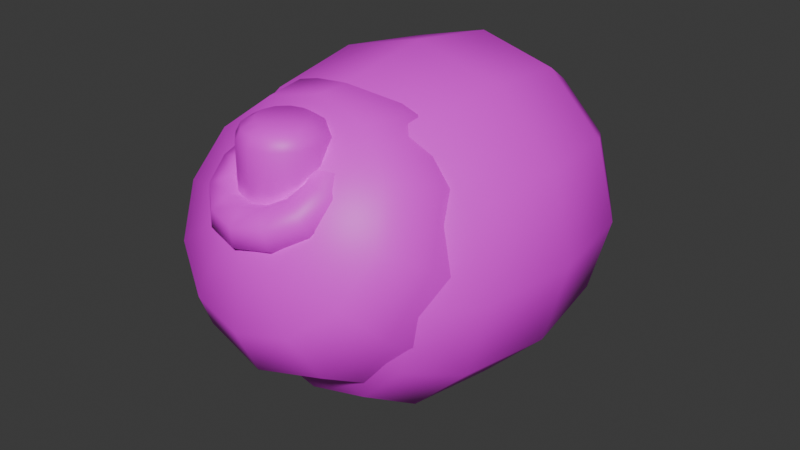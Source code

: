 # Source: big_critter.blend  (saved by Blender 4.5.91; exported with 4.5.12 LTS)
import bpy
from mathutils import Matrix  # noqa: F401  (used for matrix-valued properties, if any)

bpy.ops.wm.read_factory_settings(use_empty=True)
scene = bpy.context.scene
scene.name = 'Scene'

# ---- collections
col_collection = bpy.data.collections.new('Collection'); scene.collection.children.link(col_collection)

# ---- images (referenced by path relative to the original .blend; pixels are not part of the script)
import os
ASSET_DIR = os.environ.get("B2B_ASSET_DIR", "")  # directory of the original .blend (textures are referenced by path, not embedded)
HERE = os.path.dirname(os.path.abspath(__file__))  # packed textures are extracted next to this script under _unpacked/

def load_image(name, relpath, width, height, colorspace="sRGB"):
    """Load a texture the original file referenced (path relative to the .blend, or extracted next to this script)."""
    p = next((c for c in (os.path.join(HERE, relpath), os.path.join(ASSET_DIR, relpath)) if relpath and os.path.exists(c)), "")
    if p:
        img = bpy.data.images.load(p, check_existing=True)
        img.name = name
    else:  # same state as the original file: an image datablock whose file is absent (Cycles renders it pink)
        img = bpy.data.images.new(name, width, height)
        img.source = "FILE"
        img.filepath = "//" + (relpath or name)
    img.colorspace_settings.name = colorspace
    return img
img_critter2_png = load_image('critter2.png', 'variations/critter2.png', 1024, 1024, 'sRGB')
img_critter_png_001 = load_image('critter.png.001', 'variations/critter.png', 1024, 1024, 'sRGB')
img_critter_png_002 = load_image('critter.png.002', 'variations/critter.png', 1024, 1024, 'sRGB')
img_critter_png_004 = load_image('critter.png.004', 'variations/critter.png', 1024, 1024, 'sRGB')
img_critter_png_003 = load_image('critter.png.003', 'variations/critter.png', 1024, 1024, 'sRGB')

# ---- materials (node trees are filled in below, after node groups)
mat_albedo = bpy.data.materials.new('Albedo')
mat_albedo_001 = bpy.data.materials.new('Albedo.001')
mat_albedo_002 = bpy.data.materials.new('Albedo.002')
mat_albedo_003 = bpy.data.materials.new('Albedo.003')
mat_albedo_004 = bpy.data.materials.new('Albedo.004')

# ---- material node trees
mat_albedo.use_nodes = True; mat_albedo.node_tree.nodes.clear()
_N = mat_albedo.node_tree.nodes; _L = mat_albedo.node_tree.links
n0 = _N.new('ShaderNodeBsdfPrincipled'); n0.name = 'Principled BSDF'; n0.location = (-200, 100)
n1 = _N.new('ShaderNodeOutputMaterial'); n1.name = 'Material Output'; n1.location = (200, 100)
n2 = _N.new('ShaderNodeTexImage'); n2.name = 'Image Texture'; n2.location = (-630, 38)
n2.image = img_critter2_png
_L.new(n0.outputs[0], n1.inputs[0])
_L.new(n2.outputs[0], n0.inputs[0])
n1.is_active_output = True
mat_albedo_001.use_nodes = True; mat_albedo_001.node_tree.nodes.clear()
_N = mat_albedo_001.node_tree.nodes; _L = mat_albedo_001.node_tree.links
n0 = _N.new('ShaderNodeBsdfPrincipled'); n0.name = 'Principled BSDF'; n0.location = (-200, 100)
n1 = _N.new('ShaderNodeOutputMaterial'); n1.name = 'Material Output'; n1.location = (200, 100)
n2 = _N.new('ShaderNodeTexImage'); n2.name = 'Image Texture'; n2.location = (-630, 38)
n2.image = img_critter_png_001
_L.new(n0.outputs[0], n1.inputs[0])
_L.new(n2.outputs[0], n0.inputs[0])
n1.is_active_output = True
mat_albedo_002.use_nodes = True; mat_albedo_002.node_tree.nodes.clear()
_N = mat_albedo_002.node_tree.nodes; _L = mat_albedo_002.node_tree.links
n0 = _N.new('ShaderNodeBsdfPrincipled'); n0.name = 'Principled BSDF'; n0.location = (-200, 100)
n1 = _N.new('ShaderNodeOutputMaterial'); n1.name = 'Material Output'; n1.location = (200, 100)
n2 = _N.new('ShaderNodeTexImage'); n2.name = 'Image Texture'; n2.location = (-630, 38)
n2.image = img_critter_png_002
_L.new(n0.outputs[0], n1.inputs[0])
_L.new(n2.outputs[0], n0.inputs[0])
n1.is_active_output = True
mat_albedo_003.use_nodes = True; mat_albedo_003.node_tree.nodes.clear()
_N = mat_albedo_003.node_tree.nodes; _L = mat_albedo_003.node_tree.links
n0 = _N.new('ShaderNodeBsdfPrincipled'); n0.name = 'Principled BSDF'; n0.location = (-200, 100)
n1 = _N.new('ShaderNodeOutputMaterial'); n1.name = 'Material Output'; n1.location = (200, 100)
n2 = _N.new('ShaderNodeTexImage'); n2.name = 'Image Texture'; n2.location = (-630, 38)
n2.image = img_critter_png_004
_L.new(n0.outputs[0], n1.inputs[0])
_L.new(n2.outputs[0], n0.inputs[0])
n1.is_active_output = True
mat_albedo_004.use_nodes = True; mat_albedo_004.node_tree.nodes.clear()
_N = mat_albedo_004.node_tree.nodes; _L = mat_albedo_004.node_tree.links
n0 = _N.new('ShaderNodeBsdfPrincipled'); n0.name = 'Principled BSDF'; n0.location = (-200, 100)
n1 = _N.new('ShaderNodeOutputMaterial'); n1.name = 'Material Output'; n1.location = (200, 100)
n2 = _N.new('ShaderNodeTexImage'); n2.name = 'Image Texture'; n2.location = (-630, 38)
n2.image = img_critter_png_003
_L.new(n0.outputs[0], n1.inputs[0])
_L.new(n2.outputs[0], n0.inputs[0])
n1.is_active_output = True

# ---- world
world_world = bpy.data.worlds.new('World'); scene.world = world_world
world_world.use_nodes = True; world_world.node_tree.nodes.clear()
_N = world_world.node_tree.nodes; _L = world_world.node_tree.links
n0 = _N.new('ShaderNodeOutputWorld'); n0.name = 'World Output'; n0.location = (200, 100)
n1 = _N.new('ShaderNodeBackground'); n1.name = 'Background'; n1.location = (-200, 100)
n1.inputs[0].default_value = (0.05088, 0.05088, 0.05088, 1.0)
_L.new(n1.outputs[0], n0.inputs[0])
n0.is_active_output = True
world_world.color = (0.05088, 0.05088, 0.05088)
world_world.sun_shadow_jitter_overblur = 0.0

# ---- meshes
me_cylinder = bpy.data.meshes.new('Cylinder')
me_cylinder.from_pydata([(-3.725e-09, 0.1465, -0.25), (0.0, 0.25, -0.15), (-9.313e-10, 0.2197, -0.2074), (3.725e-09, 0.1465, 0.25), (0.0, 0.25, 0.15), (9.313e-10, 0.2197, 0.2074), (0.07324, 0.1268, -0.25), (0.125, 0.2165, -0.15), (0.1098, 0.1902, -0.2074), (0.07324, 0.1268, 0.25), (0.125, 0.2165, 0.15), (0.1098, 0.1902, 0.2074), (0.1268, 0.07324, -0.25), (0.2165, 0.125, -0.15), (0.1902, 0.1098, -0.2074), (0.1268, 0.07324, 0.25), (0.2165, 0.125, 0.15), (0.1902, 0.1098, 0.2074), (0.1465, 3.725e-09, -0.25), (0.25, 0.0, -0.15), (0.2197, 9.313e-10, -0.2074), (0.1465, -3.725e-09, 0.25), (0.25, 0.0, 0.15), (0.2197, -9.313e-10, 0.2074), (0.1268, -0.07324, -0.25), (0.2165, -0.125, -0.15), (0.1902, -0.1098, -0.2074), (0.1268, -0.07324, 0.25), (0.2165, -0.125, 0.15), (0.1902, -0.1098, 0.2074), (0.07324, -0.1268, -0.25), (0.125, -0.2165, -0.15), (0.1098, -0.1902, -0.2074), (0.07324, -0.1268, 0.25), (0.125, -0.2165, 0.15), (0.1098, -0.1902, 0.2074), (3.725e-09, -0.1465, -0.25), (0.0, -0.25, -0.15), (9.313e-10, -0.2197, -0.2074), (-3.725e-09, -0.1465, 0.25), (0.0, -0.25, 0.15), (-9.313e-10, -0.2197, 0.2074), (-0.07324, -0.1268, -0.25), (-0.125, -0.2165, -0.15), (-0.1098, -0.1902, -0.2074), (-0.07324, -0.1268, 0.25), (-0.125, -0.2165, 0.15), (-0.1098, -0.1902, 0.2074), (-0.1268, -0.07324, -0.25), (-0.2165, -0.125, -0.15), (-0.1902, -0.1098, -0.2074), (-0.1268, -0.07324, 0.25), (-0.2165, -0.125, 0.15), (-0.1902, -0.1098, 0.2074), (-0.1465, -3.725e-09, -0.25), (-0.25, 0.0, -0.15), (-0.2197, -9.313e-10, -0.2074), (-0.1465, 3.725e-09, 0.25), (-0.25, 0.0, 0.15), (-0.2197, 9.313e-10, 0.2074), (-0.1268, 0.07324, -0.25), (-0.2165, 0.125, -0.15), (-0.1902, 0.1098, -0.2074), (-0.1268, 0.07324, 0.25), (-0.2165, 0.125, 0.15), (-0.1902, 0.1098, 0.2074), (-0.07324, 0.1268, -0.25), (-0.125, 0.2165, -0.15), (-0.1098, 0.1902, -0.2074), (-0.07324, 0.1268, 0.25), (-0.125, 0.2165, 0.15), (-0.1098, 0.1902, 0.2074)], [], [(1, 7, 8, 2), (2, 8, 6, 0), (10, 4, 5, 11), (11, 5, 3, 9), (7, 13, 14, 8), (8, 14, 12, 6), (16, 10, 11, 17), (17, 11, 9, 15), (13, 19, 20, 14), (14, 20, 18, 12), (22, 16, 17, 23), (23, 17, 15, 21), (19, 25, 26, 20), (20, 26, 24, 18), (28, 22, 23, 29), (29, 23, 21, 27), (25, 31, 32, 26), (26, 32, 30, 24), (34, 28, 29, 35), (35, 29, 27, 33), (31, 37, 38, 32), (32, 38, 36, 30), (40, 34, 35, 41), (41, 35, 33, 39), (37, 43, 44, 38), (38, 44, 42, 36), (46, 40, 41, 47), (47, 41, 39, 45), (43, 49, 50, 44), (44, 50, 48, 42), (52, 46, 47, 53), (53, 47, 45, 51), (49, 55, 56, 50), (50, 56, 54, 48), (58, 52, 53, 59), (59, 53, 51, 57), (55, 61, 62, 56), (56, 62, 60, 54), (64, 58, 59, 65), (65, 59, 57, 63), (61, 67, 68, 62), (62, 68, 66, 60), (70, 64, 65, 71), (71, 65, 63, 69), (67, 1, 2, 68), (68, 2, 0, 66), (4, 70, 71, 5), (5, 71, 69, 3), (0, 6, 12, 18, 24, 30, 36, 42, 48, 54, 60, 66), (1, 4, 10, 7), (67, 70, 4, 1), (9, 3, 69, 63, 57, 51, 45, 39, 33, 27, 21, 15), (7, 10, 16, 13), (13, 16, 22, 19), (19, 22, 28, 25), (25, 28, 34, 31), (31, 34, 40, 37), (37, 40, 46, 43), (43, 46, 52, 49), (49, 52, 58, 55), (55, 58, 64, 61), (61, 64, 70, 67)])
me_cylinder.polygons.foreach_set('use_smooth', [True] * 62)
_uv = me_cylinder.uv_layers.new(name='UVMap')
_uv.uv.foreach_set('vector', [0.4953, 0.84, 0.4528, 0.84, 0.4491, 0.817, 0.4876, 0.817, 0.4876, 0.817, 0.4491, 0.817, 0.443, 0.7889, 0.4718, 0.7889, 0.4524, 0.9446, 0.4955, 0.9446, 0.4871, 0.9676, 0.4486, 0.9676, 0.4486, 0.9676, 0.4871, 0.9676, 0.4706, 0.9957, 0.4421, 0.9957, 0.4528, 0.84, 0.4113, 0.84, 0.4098, 0.817, 0.4491, 0.817, 0.4491, 0.817, 0.4098, 0.817, 0.4079, 0.7889, 0.443, 0.7889, 0.4107, 0.9446, 0.4524, 0.9446, 0.4486, 0.9676, 0.4093, 0.9676, 0.4093, 0.9676, 0.4486, 0.9676, 0.4421, 0.9957, 0.4081, 0.9957, 0.4113, 0.84, 0.3705, 0.84, 0.3701, 0.817, 0.4098, 0.817, 0.4098, 0.817, 0.3701, 0.817, 0.3686, 0.7889, 0.4079, 0.7889, 0.3701, 0.9446, 0.4107, 0.9446, 0.4093, 0.9676, 0.3696, 0.9676, 0.3696, 0.9676, 0.4093, 0.9676, 0.4081, 0.9957, 0.3702, 0.9957, 0.3705, 0.84, 0.3299, 0.84, 0.3297, 0.817, 0.3701, 0.817, 0.3701, 0.817, 0.3297, 0.817, 0.3286, 0.7889, 0.3686, 0.7889, 0.3297, 0.9446, 0.3701, 0.9446, 0.3696, 0.9676, 0.3299, 0.9676, 0.3299, 0.9676, 0.3696, 0.9676, 0.3702, 0.9957, 0.3303, 0.9957, 0.3299, 0.84, 0.2893, 0.84, 0.289, 0.817, 0.3297, 0.817, 0.3297, 0.817, 0.289, 0.817, 0.2888, 0.7889, 0.3286, 0.7889, 0.2896, 0.9446, 0.3297, 0.9446, 0.3299, 0.9676, 0.2899, 0.9676, 0.2899, 0.9676, 0.3299, 0.9676, 0.3303, 0.9957, 0.2901, 0.9957, 0.2893, 0.84, 0.249, 0.84, 0.2487, 0.817, 0.289, 0.817, 0.289, 0.817, 0.2487, 0.817, 0.2485, 0.7889, 0.2888, 0.7889, 0.2493, 0.9446, 0.2896, 0.9446, 0.2899, 0.9676, 0.2496, 0.9676, 0.2496, 0.9676, 0.2899, 0.9676, 0.2901, 0.9957, 0.2498, 0.9957, 0.249, 0.84, 0.2087, 0.84, 0.2084, 0.817, 0.2487, 0.817, 0.2487, 0.817, 0.2084, 0.817, 0.2082, 0.7889, 0.2485, 0.7889, 0.209, 0.9446, 0.2493, 0.9446, 0.2496, 0.9676, 0.2092, 0.9676, 0.2092, 0.9676, 0.2496, 0.9676, 0.2498, 0.9957, 0.2095, 0.9957, 0.2087, 0.84, 0.1686, 0.84, 0.1683, 0.817, 0.2084, 0.817, 0.2084, 0.817, 0.1683, 0.817, 0.168, 0.7889, 0.2082, 0.7889, 0.1684, 0.9446, 0.209, 0.9446, 0.2092, 0.9676, 0.1686, 0.9676, 0.1686, 0.9676, 0.2092, 0.9676, 0.2095, 0.9957, 0.1697, 0.9957, 0.1686, 0.84, 0.1282, 0.84, 0.1287, 0.817, 0.1683, 0.817, 0.1683, 0.817, 0.1287, 0.817, 0.1281, 0.7889, 0.168, 0.7889, 0.1278, 0.9446, 0.1684, 0.9446, 0.1686, 0.9676, 0.1282, 0.9676, 0.1282, 0.9676, 0.1686, 0.9676, 0.1697, 0.9957, 0.1297, 0.9957, 0.1282, 0.84, 0.08755, 0.84, 0.08899, 0.817, 0.1287, 0.817, 0.1287, 0.817, 0.08899, 0.817, 0.09022, 0.7889, 0.1281, 0.7889, 0.08695, 0.9446, 0.1278, 0.9446, 0.1282, 0.9676, 0.08849, 0.9676, 0.08849, 0.9676, 0.1282, 0.9676, 0.1297, 0.9957, 0.09035, 0.9957, 0.08755, 0.84, 0.04592, 0.84, 0.04969, 0.817, 0.08899, 0.817, 0.08899, 0.817, 0.04969, 0.817, 0.05616, 0.7889, 0.09022, 0.7889, 0.0455, 0.9446, 0.08695, 0.9446, 0.08849, 0.9676, 0.04916, 0.9676, 0.04916, 0.9676, 0.08849, 0.9676, 0.09035, 0.9957, 0.05524, 0.9957, 0.04592, 0.84, 0.002813, 0.84, 0.01119, 0.817, 0.04969, 0.817, 0.04969, 0.817, 0.01119, 0.817, 0.0277, 0.7889, 0.05616, 0.7889, 0.002982, 0.9446, 0.0455, 0.9446, 0.04916, 0.9676, 0.01069, 0.9676, 0.01069, 0.9676, 0.04916, 0.9676, 0.05524, 0.9957, 0.02647, 0.9957, 0.07629, 0.67, 0.1026, 0.6851, 0.1177, 0.7114, 0.1177, 0.7418, 0.1026, 0.768, 0.07629, 0.7832, 0.04594, 0.7832, 0.01966, 0.768, 0.004492, 0.7418, 0.004492, 0.7114, 0.01966, 0.6851, 0.04594, 0.67, 0.4953, 0.84, 0.4955, 0.9446, 0.4524, 0.9446, 0.4528, 0.84, 0.04592, 0.84, 0.0455, 0.9446, 0.002982, 0.9446, 0.002813, 0.84, 0.1329, 0.768, 0.1177, 0.7418, 0.1177, 0.7114, 0.1329, 0.6851, 0.1592, 0.67, 0.1895, 0.67, 0.2158, 0.6851, 0.231, 0.7114, 0.231, 0.7418, 0.2158, 0.768, 0.1895, 0.7832, 0.1592, 0.7832, 0.4528, 0.84, 0.4524, 0.9446, 0.4107, 0.9446, 0.4113, 0.84, 0.4113, 0.84, 0.4107, 0.9446, 0.3701, 0.9446, 0.3705, 0.84, 0.3705, 0.84, 0.3701, 0.9446, 0.3297, 0.9446, 0.3299, 0.84, 0.3299, 0.84, 0.3297, 0.9446, 0.2896, 0.9446, 0.2893, 0.84, 0.2893, 0.84, 0.2896, 0.9446, 0.2493, 0.9446, 0.249, 0.84, 0.249, 0.84, 0.2493, 0.9446, 0.209, 0.9446, 0.2087, 0.84, 0.2087, 0.84, 0.209, 0.9446, 0.1684, 0.9446, 0.1686, 0.84, 0.1686, 0.84, 0.1684, 0.9446, 0.1278, 0.9446, 0.1282, 0.84, 0.1282, 0.84, 0.1278, 0.9446, 0.08695, 0.9446, 0.08755, 0.84, 0.08755, 0.84, 0.08695, 0.9446, 0.0455, 0.9446, 0.04592, 0.84])
me_cylinder.materials.append(mat_albedo)
me_cylinder.use_mirror_x = True
me_cylinder.update()
me_cylinder_001 = bpy.data.meshes.new('Cylinder.001')
me_cylinder_001.from_pydata([(-1.195e-08, 0.9443, -1.159), (2.585e-09, 1.651, -0.618), (-1.049e-09, 1.444, -0.9405), (1.712e-08, 0.9443, 1.159), (2.585e-09, 1.651, 0.618), (6.219e-09, 1.444, 0.9405), (0.1343, 0.9084, -1.159), (0.4877, 1.521, -0.618), (0.3842, 1.341, -0.9405), (0.1343, 0.9084, 1.159), (0.4877, 1.521, 0.618), (0.3842, 1.341, 0.9405), (0.2326, 0.8101, -1.159), (0.8448, 1.164, -0.618), (0.6655, 1.06, -0.9405), (0.2326, 0.8101, 1.159), (0.8448, 1.164, 0.618), (0.6655, 1.06, 0.9405), (0.2686, 0.6758, -1.159), (0.9755, 0.6758, -0.618), (0.7684, 0.6758, -0.9405), (0.2686, 0.6758, 1.159), (0.9755, 0.6758, 0.618), (0.7684, 0.6758, 0.9405), (0.2326, 0.5415, -1.159), (0.8448, 0.1881, -0.618), (0.6655, 0.2916, -0.9405), (0.2326, 0.5415, 1.159), (0.8448, 0.1881, 0.618), (0.6655, 0.2916, 0.9405), (0.1343, 0.4432, -1.159), (0.4877, -0.169, -0.618), (0.3842, 0.01034, -0.9405), (0.1343, 0.4432, 1.159), (0.4877, -0.169, 0.618), (0.3842, 0.01034, 0.9405), (1.712e-08, 0.4072, -1.159), (2.585e-09, -0.2997, -0.618), (6.219e-09, -0.09261, -0.9405), (-1.195e-08, 0.4072, 1.159), (2.585e-09, -0.2997, 0.618), (-1.049e-09, -0.09261, 0.9405), (-0.1343, 0.4432, -1.159), (-0.4877, -0.169, -0.618), (-0.3842, 0.01034, -0.9405), (-0.1343, 0.4432, 1.159), (-0.4877, -0.169, 0.618), (-0.3842, 0.01034, 0.9405), (-0.2326, 0.5415, -1.159), (-0.8448, 0.1881, -0.618), (-0.6655, 0.2916, -0.9405), (-0.2326, 0.5415, 1.159), (-0.8448, 0.1881, 0.618), (-0.6655, 0.2916, 0.9405), (-0.2686, 0.6758, -1.159), (-0.9755, 0.6758, -0.618), (-0.7684, 0.6758, -0.9405), (-0.2686, 0.6758, 1.159), (-0.9755, 0.6758, 0.618), (-0.7684, 0.6758, 0.9405), (-0.2326, 0.8101, -1.159), (-0.8448, 1.164, -0.618), (-0.6655, 1.06, -0.9405), (-0.2326, 0.8101, 1.159), (-0.8448, 1.164, 0.618), (-0.6655, 1.06, 0.9405), (-0.1343, 0.9084, -1.159), (-0.4877, 1.521, -0.618), (-0.3842, 1.341, -0.9405), (-0.1343, 0.9084, 1.159), (-0.4877, 1.521, 0.618), (-0.3842, 1.341, 0.9405), (2.431e-09, 1.743, 4.352e-09), (0.5338, 1.6, 4.352e-09), (-0.5338, 1.6, 4.352e-09), (0.9246, 1.21, 4.352e-09), (1.068, 0.6758, 4.352e-09), (0.9246, 0.142, 4.352e-09), (0.5338, -0.2488, 4.352e-09), (2.431e-09, -0.3918, 4.352e-09), (-0.5338, -0.2488, 4.352e-09), (-0.9246, 0.142, 4.352e-09), (-1.068, 0.6758, 4.352e-09), (-0.9246, 1.21, 4.352e-09), (2.208e-09, 1.324, -0.06003), (1.462e-08, 1.387, 1.181), (2.208e-09, 1.655, 0.4699), (5.31e-09, 1.65, 0.7971), (0.4165, 1.229, -0.0009459), (0.1147, 1.361, 1.197), (0.4165, 1.56, 0.529), (0.3281, 1.576, 0.8437), (0.7213, 0.9705, 0.1605), (0.1986, 1.29, 1.242), (0.7213, 1.301, 0.6904), (0.5682, 1.372, 0.9708), (0.8329, 0.6172, 0.381), (0.2293, 1.192, 1.303), (0.8329, 0.9479, 0.9109), (0.6561, 1.094, 1.145), (0.7213, 0.2639, 0.6015), (0.1986, 1.095, 1.363), (0.7213, 0.5946, 1.131), (0.5682, 0.8154, 1.318), (0.4165, 0.005284, 0.7629), (0.1147, 1.024, 1.408), (0.4165, 0.336, 1.293), (0.3281, 0.6117, 1.445), (2.208e-09, -0.08938, 0.822), (-1.02e-08, 0.9979, 1.424), (2.208e-09, 0.2413, 1.352), (-8.953e-10, 0.5371, 1.492), (-0.4165, 0.005284, 0.7629), (-0.1147, 1.024, 1.408), (-0.4165, 0.336, 1.293), (-0.3281, 0.6117, 1.445), (-0.7213, 0.2639, 0.6015), (-0.1986, 1.095, 1.363), (-0.7213, 0.5946, 1.131), (-0.5682, 0.8154, 1.318), (-0.8329, 0.6172, 0.381), (-0.2293, 1.192, 1.303), (-0.8329, 0.9479, 0.9109), (-0.6561, 1.094, 1.145), (-0.7213, 0.9705, 0.1605), (-0.1986, 1.29, 1.242), (-0.7213, 1.301, 0.6904), (-0.5682, 1.372, 0.9708), (-0.4165, 1.229, -0.0009459), (-0.1147, 1.361, 1.197), (-0.4165, 1.56, 0.529), (-0.3281, 1.576, 0.8437), (0.4145, 1.238, 1.106), (0.3625, 1.331, 1.161), (0.2456, 1.354, 1.175), (0.1518, 1.29, 1.137), (0.1518, 1.187, 1.076), (0.2456, 1.122, 1.038), (0.3625, 1.145, 1.051), (0.3589, 1.344, 0.9278), (0.3139, 1.423, 1.005), (0.2127, 1.417, 1.069), (0.1315, 1.328, 1.071), (0.1315, 1.225, 1.01), (0.2127, 1.185, 0.932), (0.3139, 1.237, 0.8952), (-0.3589, 1.344, 0.9278), (-0.3139, 1.423, 1.005), (-0.2127, 1.417, 1.069), (-0.1315, 1.328, 1.071), (-0.1315, 1.225, 1.01), (-0.2127, 1.185, 0.932), (-0.3139, 1.237, 0.8952), (-0.4145, 1.238, 1.106), (-0.3625, 1.331, 1.161), (-0.2456, 1.354, 1.175), (-0.1518, 1.29, 1.137), (-0.1518, 1.187, 1.076), (-0.2456, 1.122, 1.038), (-0.3625, 1.145, 1.051), (-0.3589, 1.133, 1.285), (-0.3139, 1.239, 1.317), (-0.2127, 1.292, 1.28), (-0.1315, 1.251, 1.202), (-0.1315, 1.148, 1.141), (-0.2127, 1.06, 1.143), (-0.3139, 1.053, 1.207), (-0.2072, 1.056, 1.415), (-0.1812, 1.172, 1.431), (-0.1228, 1.246, 1.358), (-0.07592, 1.223, 1.25), (-0.07592, 1.12, 1.189), (-0.1228, 1.014, 1.221), (-0.1812, 0.9855, 1.321), (3.502e-08, 1.027, 1.463), (3.109e-08, 1.147, 1.473), (2.227e-08, 1.229, 1.386), (1.519e-08, 1.213, 1.267), (1.519e-08, 1.109, 1.206), (2.227e-08, 0.9973, 1.249), (3.109e-08, 0.9608, 1.363), (0.2072, 1.056, 1.415), (0.1812, 1.172, 1.431), (0.1228, 1.246, 1.358), (0.07592, 1.223, 1.25), (0.07592, 1.12, 1.189), (0.1228, 1.014, 1.221), (0.1812, 0.9855, 1.321), (0.3589, 1.133, 1.285), (0.3139, 1.239, 1.317), (0.2127, 1.292, 1.28), (0.1315, 1.251, 1.202), (0.1315, 1.148, 1.141), (0.2127, 1.06, 1.143), (0.3139, 1.053, 1.207)], [], [(1, 7, 8, 2), (2, 8, 6, 0), (10, 4, 5, 11), (11, 5, 3, 9), (7, 13, 14, 8), (8, 14, 12, 6), (16, 10, 11, 17), (17, 11, 9, 15), (13, 19, 20, 14), (14, 20, 18, 12), (22, 16, 17, 23), (23, 17, 15, 21), (19, 25, 26, 20), (20, 26, 24, 18), (28, 22, 23, 29), (29, 23, 21, 27), (25, 31, 32, 26), (26, 32, 30, 24), (34, 28, 29, 35), (35, 29, 27, 33), (31, 37, 38, 32), (32, 38, 36, 30), (40, 34, 35, 41), (41, 35, 33, 39), (37, 43, 44, 38), (38, 44, 42, 36), (46, 40, 41, 47), (47, 41, 39, 45), (43, 49, 50, 44), (44, 50, 48, 42), (52, 46, 47, 53), (53, 47, 45, 51), (49, 55, 56, 50), (50, 56, 54, 48), (58, 52, 53, 59), (59, 53, 51, 57), (55, 61, 62, 56), (56, 62, 60, 54), (64, 58, 59, 65), (65, 59, 57, 63), (61, 67, 68, 62), (62, 68, 66, 60), (70, 64, 65, 71), (71, 65, 63, 69), (67, 1, 2, 68), (68, 2, 0, 66), (4, 70, 71, 5), (5, 71, 69, 3), (0, 6, 12, 18, 24, 30, 36, 42, 48, 54, 60, 66), (72, 4, 10, 73), (74, 70, 4, 72), (9, 3, 69, 63, 57, 51, 45, 39, 33, 27, 21, 15), (73, 10, 16, 75), (75, 16, 22, 76), (76, 22, 28, 77), (77, 28, 34, 78), (78, 34, 40, 79), (79, 40, 46, 80), (80, 46, 52, 81), (81, 52, 58, 82), (82, 58, 64, 83), (83, 64, 70, 74), (61, 83, 74, 67), (55, 82, 83, 61), (49, 81, 82, 55), (43, 80, 81, 49), (37, 79, 80, 43), (31, 78, 79, 37), (25, 77, 78, 31), (19, 76, 77, 25), (13, 75, 76, 19), (7, 73, 75, 13), (67, 74, 72, 1), (1, 72, 73, 7), (90, 86, 87, 91), (91, 87, 85, 89), (94, 90, 91, 95), (95, 91, 89, 93), (98, 94, 95, 99), (99, 95, 93, 97), (102, 98, 99, 103), (103, 99, 97, 101), (106, 102, 103, 107), (107, 103, 101, 105), (110, 106, 107, 111), (111, 107, 105, 109), (114, 110, 111, 115), (115, 111, 109, 113), (118, 114, 115, 119), (119, 115, 113, 117), (122, 118, 119, 123), (123, 119, 117, 121), (126, 122, 123, 127), (127, 123, 121, 125), (130, 126, 127, 131), (131, 127, 125, 129), (86, 130, 131, 87), (87, 131, 129, 85), (84, 86, 90, 88), (128, 130, 86, 84), (89, 85, 129, 125, 121, 117, 113, 109, 105, 101, 97, 93), (88, 90, 94, 92), (92, 94, 98, 96), (96, 98, 102, 100), (100, 102, 106, 104), (104, 106, 110, 108), (108, 110, 114, 112), (112, 114, 118, 116), (116, 118, 122, 120), (120, 122, 126, 124), (124, 126, 130, 128), (132, 139, 140, 133), (133, 140, 141, 134), (134, 141, 142, 135), (135, 142, 143, 136), (136, 143, 144, 137), (137, 144, 145, 138), (138, 145, 139, 132), (146, 153, 154, 147), (147, 154, 155, 148), (148, 155, 156, 149), (149, 156, 157, 150), (150, 157, 158, 151), (151, 158, 159, 152), (152, 159, 153, 146), (153, 160, 161, 154), (154, 161, 162, 155), (155, 162, 163, 156), (156, 163, 164, 157), (157, 164, 165, 158), (158, 165, 166, 159), (159, 166, 160, 153), (160, 167, 168, 161), (161, 168, 169, 162), (162, 169, 170, 163), (163, 170, 171, 164), (164, 171, 172, 165), (165, 172, 173, 166), (166, 173, 167, 160), (167, 174, 175, 168), (168, 175, 176, 169), (169, 176, 177, 170), (170, 177, 178, 171), (171, 178, 179, 172), (172, 179, 180, 173), (173, 180, 174, 167), (174, 181, 182, 175), (175, 182, 183, 176), (176, 183, 184, 177), (177, 184, 185, 178), (178, 185, 186, 179), (179, 186, 187, 180), (180, 187, 181, 174), (181, 188, 189, 182), (182, 189, 190, 183), (183, 190, 191, 184), (184, 191, 192, 185), (185, 192, 193, 186), (186, 193, 194, 187), (187, 194, 188, 181), (188, 132, 133, 189), (189, 133, 134, 190), (190, 134, 135, 191), (191, 135, 136, 192), (192, 136, 137, 193), (193, 137, 138, 194), (194, 138, 132, 188)])
me_cylinder_001.polygons.foreach_set('use_smooth', [True] * 167)
_uv = me_cylinder_001.uv_layers.new(name='UVMap')
_uv.uv.foreach_set('vector', [0.9727, 0.89, 0.954, 0.89, 0.954, 0.8638, 0.9707, 0.8638, 0.9165, 0.8607, 0.9431, 0.8536, 0.9239, 0.8204, 0.9165, 0.8224, 0.954, 0.95, 0.9727, 0.95, 0.9707, 0.9762, 0.954, 0.9762, 0.8307, 0.8536, 0.8041, 0.8607, 0.8041, 0.8224, 0.8115, 0.8204, 0.954, 0.89, 0.9352, 0.89, 0.9352, 0.8638, 0.954, 0.8638, 0.9431, 0.8536, 0.9626, 0.8341, 0.9294, 0.815, 0.9239, 0.8204, 0.9352, 0.95, 0.954, 0.95, 0.954, 0.9762, 0.9352, 0.9762, 0.8501, 0.8341, 0.8307, 0.8536, 0.8115, 0.8204, 0.8169, 0.815, 0.9352, 0.89, 0.9165, 0.89, 0.9165, 0.8638, 0.9352, 0.8638, 0.9626, 0.8341, 0.9697, 0.8075, 0.9314, 0.8075, 0.9294, 0.815, 0.9165, 0.95, 0.9352, 0.95, 0.9352, 0.9762, 0.9165, 0.9762, 0.8573, 0.8075, 0.8501, 0.8341, 0.8169, 0.815, 0.8189, 0.8075, 0.9165, 0.89, 0.8978, 0.89, 0.8978, 0.8638, 0.9165, 0.8638, 0.9697, 0.8075, 0.9626, 0.7809, 0.9294, 0.8001, 0.9314, 0.8075, 0.8978, 0.95, 0.9165, 0.95, 0.9165, 0.9762, 0.8978, 0.9762, 0.8501, 0.7809, 0.8573, 0.8075, 0.8189, 0.8075, 0.8169, 0.8001, 0.8978, 0.89, 0.879, 0.89, 0.879, 0.8638, 0.8978, 0.8638, 0.9626, 0.7809, 0.9431, 0.7615, 0.9239, 0.7947, 0.9294, 0.8001, 0.879, 0.95, 0.8978, 0.95, 0.8978, 0.9762, 0.879, 0.9762, 0.8307, 0.7615, 0.8501, 0.7809, 0.8169, 0.8001, 0.8115, 0.7947, 0.879, 0.89, 0.8603, 0.89, 0.8603, 0.8638, 0.879, 0.8638, 0.9431, 0.7615, 0.9165, 0.7543, 0.9165, 0.7927, 0.9239, 0.7947, 0.8603, 0.95, 0.879, 0.95, 0.879, 0.9762, 0.8603, 0.9762, 0.8041, 0.7543, 0.8307, 0.7615, 0.8115, 0.7947, 0.8041, 0.7927, 0.8603, 0.89, 0.8416, 0.89, 0.8416, 0.8638, 0.8603, 0.8638, 0.9165, 0.7543, 0.8899, 0.7615, 0.9091, 0.7947, 0.9165, 0.7927, 0.8416, 0.95, 0.8603, 0.95, 0.8603, 0.9762, 0.8416, 0.9762, 0.7775, 0.7615, 0.8041, 0.7543, 0.8041, 0.7927, 0.7966, 0.7947, 0.8416, 0.89, 0.8228, 0.89, 0.8228, 0.8638, 0.8416, 0.8638, 0.8899, 0.7615, 0.8704, 0.7809, 0.9036, 0.8001, 0.9091, 0.7947, 0.8228, 0.95, 0.8416, 0.95, 0.8416, 0.9762, 0.8228, 0.9762, 0.758, 0.7809, 0.7775, 0.7615, 0.7966, 0.7947, 0.7912, 0.8001, 0.8228, 0.89, 0.8041, 0.89, 0.8041, 0.8638, 0.8228, 0.8638, 0.8704, 0.7809, 0.8633, 0.8075, 0.9017, 0.8075, 0.9036, 0.8001, 0.8041, 0.95, 0.8228, 0.95, 0.8228, 0.9762, 0.8041, 0.9762, 0.7509, 0.8075, 0.758, 0.7809, 0.7912, 0.8001, 0.7892, 0.8075, 0.8041, 0.89, 0.7853, 0.89, 0.7853, 0.8638, 0.8041, 0.8638, 0.8633, 0.8075, 0.8704, 0.8341, 0.9036, 0.815, 0.9017, 0.8075, 0.7853, 0.95, 0.8041, 0.95, 0.8041, 0.9762, 0.7853, 0.9762, 0.758, 0.8341, 0.7509, 0.8075, 0.7892, 0.8075, 0.7912, 0.815, 0.7853, 0.89, 0.7666, 0.89, 0.7666, 0.8638, 0.7853, 0.8638, 0.8704, 0.8341, 0.8899, 0.8536, 0.9091, 0.8204, 0.9036, 0.815, 0.7666, 0.95, 0.7853, 0.95, 0.7853, 0.9762, 0.7666, 0.9762, 0.7775, 0.8536, 0.758, 0.8341, 0.7912, 0.815, 0.7966, 0.8204, 0.7666, 0.89, 0.7479, 0.89, 0.7498, 0.8638, 0.7666, 0.8638, 0.8899, 0.8536, 0.9165, 0.8607, 0.9165, 0.8224, 0.9091, 0.8204, 0.7479, 0.95, 0.7666, 0.95, 0.7666, 0.9762, 0.7498, 0.9762, 0.8041, 0.8607, 0.7775, 0.8536, 0.7966, 0.8204, 0.8041, 0.8224, 0.9165, 0.8224, 0.9239, 0.8204, 0.9294, 0.815, 0.9314, 0.8075, 0.9294, 0.8001, 0.9239, 0.7947, 0.9165, 0.7927, 0.9091, 0.7947, 0.9036, 0.8001, 0.9017, 0.8075, 0.9036, 0.815, 0.9091, 0.8204, 0.9727, 0.92, 0.9727, 0.95, 0.954, 0.95, 0.954, 0.92, 0.7666, 0.92, 0.7666, 0.95, 0.7479, 0.95, 0.7479, 0.92, 0.8115, 0.8204, 0.8041, 0.8224, 0.7966, 0.8204, 0.7912, 0.815, 0.7892, 0.8075, 0.7912, 0.8001, 0.7966, 0.7947, 0.8041, 0.7927, 0.8115, 0.7947, 0.8169, 0.8001, 0.8189, 0.8075, 0.8169, 0.815, 0.954, 0.92, 0.954, 0.95, 0.9352, 0.95, 0.9352, 0.92, 0.9352, 0.92, 0.9352, 0.95, 0.9165, 0.95, 0.9165, 0.92, 0.9165, 0.92, 0.9165, 0.95, 0.8978, 0.95, 0.8978, 0.92, 0.8978, 0.92, 0.8978, 0.95, 0.879, 0.95, 0.879, 0.92, 0.879, 0.92, 0.879, 0.95, 0.8603, 0.95, 0.8603, 0.92, 0.8603, 0.92, 0.8603, 0.95, 0.8416, 0.95, 0.8416, 0.92, 0.8416, 0.92, 0.8416, 0.95, 0.8228, 0.95, 0.8228, 0.92, 0.8228, 0.92, 0.8228, 0.95, 0.8041, 0.95, 0.8041, 0.92, 0.8041, 0.92, 0.8041, 0.95, 0.7853, 0.95, 0.7853, 0.92, 0.7853, 0.92, 0.7853, 0.95, 0.7666, 0.95, 0.7666, 0.92, 0.7853, 0.89, 0.7853, 0.92, 0.7666, 0.92, 0.7666, 0.89, 0.8041, 0.89, 0.8041, 0.92, 0.7853, 0.92, 0.7853, 0.89, 0.8228, 0.89, 0.8228, 0.92, 0.8041, 0.92, 0.8041, 0.89, 0.8416, 0.89, 0.8416, 0.92, 0.8228, 0.92, 0.8228, 0.89, 0.8603, 0.89, 0.8603, 0.92, 0.8416, 0.92, 0.8416, 0.89, 0.879, 0.89, 0.879, 0.92, 0.8603, 0.92, 0.8603, 0.89, 0.8978, 0.89, 0.8978, 0.92, 0.879, 0.92, 0.879, 0.89, 0.9165, 0.89, 0.9165, 0.92, 0.8978, 0.92, 0.8978, 0.89, 0.9352, 0.89, 0.9352, 0.92, 0.9165, 0.92, 0.9165, 0.89, 0.954, 0.89, 0.954, 0.92, 0.9352, 0.92, 0.9352, 0.89, 0.7666, 0.89, 0.7666, 0.92, 0.7479, 0.92, 0.7479, 0.89, 0.9727, 0.89, 0.9727, 0.92, 0.954, 0.92, 0.954, 0.89, 0.954, 0.95, 0.9727, 0.95, 0.9707, 0.9762, 0.954, 0.9762, 0.8307, 0.8536, 0.8041, 0.8607, 0.8041, 0.8224, 0.8115, 0.8204, 0.9352, 0.95, 0.954, 0.95, 0.954, 0.9762, 0.9352, 0.9762, 0.8501, 0.8341, 0.8307, 0.8536, 0.8115, 0.8204, 0.8169, 0.815, 0.9165, 0.95, 0.9352, 0.95, 0.9352, 0.9762, 0.9165, 0.9762, 0.8573, 0.8075, 0.8501, 0.8341, 0.8169, 0.815, 0.8189, 0.8075, 0.8978, 0.95, 0.9165, 0.95, 0.9165, 0.9762, 0.8978, 0.9762, 0.8501, 0.7809, 0.8573, 0.8075, 0.8189, 0.8075, 0.8169, 0.8001, 0.879, 0.95, 0.8978, 0.95, 0.8978, 0.9762, 0.879, 0.9762, 0.8307, 0.7615, 0.8501, 0.7809, 0.8169, 0.8001, 0.8115, 0.7947, 0.8603, 0.95, 0.879, 0.95, 0.879, 0.9762, 0.8603, 0.9762, 0.8041, 0.7543, 0.8307, 0.7615, 0.8115, 0.7947, 0.8041, 0.7927, 0.8416, 0.95, 0.8603, 0.95, 0.8603, 0.9762, 0.8416, 0.9762, 0.7775, 0.7615, 0.8041, 0.7543, 0.8041, 0.7927, 0.7966, 0.7947, 0.8228, 0.95, 0.8416, 0.95, 0.8416, 0.9762, 0.8228, 0.9762, 0.758, 0.7809, 0.7775, 0.7615, 0.7966, 0.7947, 0.7912, 0.8001, 0.8041, 0.95, 0.8228, 0.95, 0.8228, 0.9762, 0.8041, 0.9762, 0.7509, 0.8075, 0.758, 0.7809, 0.7912, 0.8001, 0.7892, 0.8075, 0.7853, 0.95, 0.8041, 0.95, 0.8041, 0.9762, 0.7853, 0.9762, 0.758, 0.8341, 0.7509, 0.8075, 0.7892, 0.8075, 0.7912, 0.815, 0.7666, 0.95, 0.7853, 0.95, 0.7853, 0.9762, 0.7666, 0.9762, 0.7775, 0.8536, 0.758, 0.8341, 0.7912, 0.815, 0.7966, 0.8204, 0.7479, 0.95, 0.7666, 0.95, 0.7666, 0.9762, 0.7498, 0.9762, 0.8041, 0.8607, 0.7775, 0.8536, 0.7966, 0.8204, 0.8041, 0.8224, 0.9727, 0.9145, 0.9727, 0.95, 0.954, 0.95, 0.954, 0.9145, 0.7666, 0.9145, 0.7666, 0.95, 0.7479, 0.95, 0.7479, 0.9145, 0.8115, 0.8204, 0.8041, 0.8224, 0.7966, 0.8204, 0.7912, 0.815, 0.7892, 0.8075, 0.7912, 0.8001, 0.7966, 0.7947, 0.8041, 0.7927, 0.8115, 0.7947, 0.8169, 0.8001, 0.8189, 0.8075, 0.8169, 0.815, 0.954, 0.9145, 0.954, 0.95, 0.9352, 0.95, 0.9352, 0.9145, 0.9352, 0.9145, 0.9352, 0.95, 0.9165, 0.95, 0.9165, 0.9145, 0.9165, 0.9145, 0.9165, 0.95, 0.8978, 0.95, 0.8978, 0.9145, 0.8978, 0.9145, 0.8978, 0.95, 0.879, 0.95, 0.879, 0.9145, 0.879, 0.9145, 0.879, 0.95, 0.8603, 0.95, 0.8603, 0.9145, 0.8603, 0.9145, 0.8603, 0.95, 0.8416, 0.95, 0.8416, 0.9145, 0.8416, 0.9145, 0.8416, 0.95, 0.8228, 0.95, 0.8228, 0.9145, 0.8228, 0.9145, 0.8228, 0.95, 0.8041, 0.95, 0.8041, 0.9145, 0.8041, 0.9145, 0.8041, 0.95, 0.7853, 0.95, 0.7853, 0.9145, 0.7853, 0.9145, 0.7853, 0.95, 0.7666, 0.95, 0.7666, 0.9145, 0.5, 0.5293, 0.5342, 0.5293, 0.5342, 0.5878, 0.5, 0.5878, 0.5, 0.5878, 0.5342, 0.5878, 0.5342, 0.6464, 0.5, 0.6464, 0.5, 0.6464, 0.5342, 0.6464, 0.5342, 0.705, 0.5, 0.705, 0.5, 0.295, 0.5342, 0.295, 0.5342, 0.3536, 0.5, 0.3536, 0.5, 0.3536, 0.5342, 0.3536, 0.5342, 0.4122, 0.5, 0.4122, 0.5, 0.4122, 0.5342, 0.4122, 0.5342, 0.4707, 0.5, 0.4707, 0.5, 0.4707, 0.5342, 0.4707, 0.5342, 0.5293, 0.5, 0.5293, 0.6708, 0.5293, 0.705, 0.5293, 0.705, 0.5878, 0.6708, 0.5878, 0.6708, 0.5878, 0.705, 0.5878, 0.705, 0.6464, 0.6708, 0.6464, 0.6708, 0.6464, 0.705, 0.6464, 0.705, 0.705, 0.6708, 0.705, 0.6708, 0.295, 0.705, 0.295, 0.705, 0.3536, 0.6708, 0.3536, 0.6708, 0.3536, 0.705, 0.3536, 0.705, 0.4122, 0.6708, 0.4122, 0.6708, 0.4122, 0.705, 0.4122, 0.705, 0.4707, 0.6708, 0.4707, 0.6708, 0.4707, 0.705, 0.4707, 0.705, 0.5293, 0.6708, 0.5293, 0.295, 0.5293, 0.3292, 0.5293, 0.3292, 0.5878, 0.295, 0.5878, 0.295, 0.5878, 0.3292, 0.5878, 0.3292, 0.6464, 0.295, 0.6464, 0.295, 0.6464, 0.3292, 0.6464, 0.3292, 0.705, 0.295, 0.705, 0.295, 0.295, 0.3292, 0.295, 0.3292, 0.3536, 0.295, 0.3536, 0.295, 0.3536, 0.3292, 0.3536, 0.3292, 0.4122, 0.295, 0.4122, 0.295, 0.4122, 0.3292, 0.4122, 0.3292, 0.4707, 0.295, 0.4707, 0.295, 0.4707, 0.3292, 0.4707, 0.3292, 0.5293, 0.295, 0.5293, 0.3292, 0.5293, 0.3634, 0.5293, 0.3634, 0.5878, 0.3292, 0.5878, 0.3292, 0.5878, 0.3634, 0.5878, 0.3634, 0.6464, 0.3292, 0.6464, 0.3292, 0.6464, 0.3634, 0.6464, 0.3634, 0.705, 0.3292, 0.705, 0.3292, 0.295, 0.3634, 0.295, 0.3634, 0.3536, 0.3292, 0.3536, 0.3292, 0.3536, 0.3634, 0.3536, 0.3634, 0.4122, 0.3292, 0.4122, 0.3292, 0.4122, 0.3634, 0.4122, 0.3634, 0.4707, 0.3292, 0.4707, 0.3292, 0.4707, 0.3634, 0.4707, 0.3634, 0.5293, 0.3292, 0.5293, 0.3634, 0.5293, 0.3975, 0.5293, 0.3975, 0.5878, 0.3634, 0.5878, 0.3634, 0.5878, 0.3975, 0.5878, 0.3975, 0.6464, 0.3634, 0.6464, 0.3634, 0.6464, 0.3975, 0.6464, 0.3975, 0.705, 0.3634, 0.705, 0.3634, 0.295, 0.3975, 0.295, 0.3975, 0.3536, 0.3634, 0.3536, 0.3634, 0.3536, 0.3975, 0.3536, 0.3975, 0.4122, 0.3634, 0.4122, 0.3634, 0.4122, 0.3975, 0.4122, 0.3975, 0.4707, 0.3634, 0.4707, 0.3634, 0.4707, 0.3975, 0.4707, 0.3975, 0.5293, 0.3634, 0.5293, 0.3975, 0.5293, 0.4317, 0.5293, 0.4317, 0.5878, 0.3975, 0.5878, 0.3975, 0.5878, 0.4317, 0.5878, 0.4317, 0.6464, 0.3975, 0.6464, 0.3975, 0.6464, 0.4317, 0.6464, 0.4317, 0.705, 0.3975, 0.705, 0.3975, 0.295, 0.4317, 0.295, 0.4317, 0.3536, 0.3975, 0.3536, 0.3975, 0.3536, 0.4317, 0.3536, 0.4317, 0.4122, 0.3975, 0.4122, 0.3975, 0.4122, 0.4317, 0.4122, 0.4317, 0.4707, 0.3975, 0.4707, 0.3975, 0.4707, 0.4317, 0.4707, 0.4317, 0.5293, 0.3975, 0.5293, 0.4317, 0.5293, 0.4658, 0.5293, 0.4658, 0.5878, 0.4317, 0.5878, 0.4317, 0.5878, 0.4658, 0.5878, 0.4658, 0.6464, 0.4317, 0.6464, 0.4317, 0.6464, 0.4658, 0.6464, 0.4658, 0.705, 0.4317, 0.705, 0.4317, 0.295, 0.4658, 0.295, 0.4658, 0.3536, 0.4317, 0.3536, 0.4317, 0.3536, 0.4658, 0.3536, 0.4658, 0.4122, 0.4317, 0.4122, 0.4317, 0.4122, 0.4658, 0.4122, 0.4658, 0.4707, 0.4317, 0.4707, 0.4317, 0.4707, 0.4658, 0.4707, 0.4658, 0.5293, 0.4317, 0.5293, 0.4658, 0.5293, 0.5, 0.5293, 0.5, 0.5878, 0.4658, 0.5878, 0.4658, 0.5878, 0.5, 0.5878, 0.5, 0.6464, 0.4658, 0.6464, 0.4658, 0.6464, 0.5, 0.6464, 0.5, 0.705, 0.4658, 0.705, 0.4658, 0.295, 0.5, 0.295, 0.5, 0.3536, 0.4658, 0.3536, 0.4658, 0.3536, 0.5, 0.3536, 0.5, 0.4122, 0.4658, 0.4122, 0.4658, 0.4122, 0.5, 0.4122, 0.5, 0.4707, 0.4658, 0.4707, 0.4658, 0.4707, 0.5, 0.4707, 0.5, 0.5293, 0.4658, 0.5293])
me_cylinder_001.materials.append(mat_albedo)
me_cylinder_001.update()
me_cylinder_003 = bpy.data.meshes.new('Cylinder.003')
me_cylinder_003.from_pydata([(-1.981e-09, 0.06486, -0.2014), (-5.323e-10, 0.09724, -0.1597), (9.167e-10, 0.06486, 0.07641), (-5.323e-10, 0.09724, 0.03474), (0.05071, 0.04044, -0.2014), (0.07602, 0.06063, -0.1597), (0.05071, 0.04044, 0.07641), (0.07602, 0.06063, 0.03474), (0.06323, -0.01443, -0.2014), (0.0948, -0.02164, -0.1597), (0.06323, -0.01443, 0.07641), (0.0948, -0.02164, 0.03474), (0.02814, -0.05844, -0.2014), (0.04219, -0.08761, -0.1597), (0.02814, -0.05844, 0.07641), (0.04219, -0.08761, 0.03474), (-0.02814, -0.05844, -0.2014), (-0.04219, -0.08761, -0.1597), (-0.02814, -0.05844, 0.07641), (-0.04219, -0.08761, 0.03474), (-0.06323, -0.01443, -0.2014), (-0.0948, -0.02164, -0.1597), (-0.06323, -0.01443, 0.07641), (-0.0948, -0.02164, 0.03474), (-0.05071, 0.04044, -0.2014), (-0.07602, 0.06063, -0.1597), (-0.05071, 0.04044, 0.07641), (-0.07602, 0.06063, 0.03474)], [], [(1, 5, 4, 0), (7, 3, 2, 6), (5, 9, 8, 4), (11, 7, 6, 10), (9, 13, 12, 8), (15, 11, 10, 14), (13, 17, 16, 12), (19, 15, 14, 18), (17, 21, 20, 16), (23, 19, 18, 22), (21, 25, 24, 20), (27, 23, 22, 26), (25, 1, 0, 24), (3, 27, 26, 2), (0, 4, 8, 12, 16, 20, 24), (1, 3, 7, 5), (25, 27, 3, 1), (6, 2, 26, 22, 18, 14, 10), (5, 7, 11, 9), (9, 11, 15, 13), (13, 15, 19, 17), (17, 19, 23, 21), (21, 23, 27, 25)])
me_cylinder_003.polygons.foreach_set('use_smooth', [True] * 23)
_uv = me_cylinder_003.uv_layers.new(name='UVMap')
_uv.uv.foreach_set('vector', [0.7347, 0.3781, 0.8418, 0.3265, 0.8061, 0.2981, 0.7347, 0.3325, 0.5565, 0.3265, 0.4494, 0.3781, 0.4494, 0.3325, 0.5208, 0.2981, 0.8418, 0.3265, 0.8682, 0.2106, 0.8238, 0.2208, 0.8061, 0.2981, 0.5829, 0.2106, 0.5565, 0.3265, 0.5208, 0.2981, 0.5384, 0.2208, 0.8682, 0.2106, 0.7941, 0.1177, 0.7743, 0.1588, 0.8238, 0.2208, 0.5088, 0.1177, 0.5829, 0.2106, 0.5384, 0.2208, 0.489, 0.1588, 0.7941, 0.1177, 0.6753, 0.1177, 0.6951, 0.1588, 0.7743, 0.1588, 0.39, 0.1177, 0.5088, 0.1177, 0.489, 0.1588, 0.4098, 0.1588, 0.6753, 0.1177, 0.6012, 0.2106, 0.6456, 0.2208, 0.6951, 0.1588, 0.3159, 0.2106, 0.39, 0.1177, 0.4098, 0.1588, 0.3603, 0.2208, 0.6012, 0.2106, 0.6276, 0.3265, 0.6633, 0.2981, 0.6456, 0.2208, 0.3423, 0.3265, 0.3159, 0.2106, 0.3603, 0.2208, 0.378, 0.2981, 0.6276, 0.3265, 0.7347, 0.3781, 0.7347, 0.3325, 0.6633, 0.2981, 0.4494, 0.3781, 0.3423, 0.3265, 0.378, 0.2981, 0.4494, 0.3325, 0.7347, 0.3325, 0.8061, 0.2981, 0.8238, 0.2208, 0.7743, 0.1588, 0.6951, 0.1588, 0.6456, 0.2208, 0.6633, 0.2981, 0.8774, 0.4266, 0.8774, 0.6263, 0.7958, 0.6263, 0.7958, 0.4266, 0.3882, 0.4266, 0.3882, 0.6263, 0.3067, 0.6263, 0.3067, 0.4266, 0.5208, 0.2981, 0.4494, 0.3325, 0.378, 0.2981, 0.3603, 0.2208, 0.4098, 0.1588, 0.489, 0.1588, 0.5384, 0.2208, 0.7958, 0.4266, 0.7958, 0.6263, 0.7143, 0.6263, 0.7143, 0.4266, 0.7143, 0.4266, 0.7143, 0.6263, 0.6328, 0.6263, 0.6328, 0.4266, 0.6328, 0.4266, 0.6328, 0.6263, 0.5513, 0.6263, 0.5513, 0.4266, 0.5513, 0.4266, 0.5513, 0.6263, 0.4698, 0.6263, 0.4698, 0.4266, 0.4698, 0.4266, 0.4698, 0.6263, 0.3882, 0.6263, 0.3882, 0.4266])
me_cylinder_003.materials.append(mat_albedo_001)
me_cylinder_003.update()
me_cylinder_006 = bpy.data.meshes.new('Cylinder.006')
me_cylinder_006.from_pydata([(-1.981e-09, 0.06486, -0.2014), (-5.323e-10, 0.09724, -0.1597), (9.167e-10, 0.06486, 0.07641), (-5.323e-10, 0.09724, 0.03474), (0.05071, 0.04044, -0.2014), (0.07602, 0.06063, -0.1597), (0.05071, 0.04044, 0.07641), (0.07602, 0.06063, 0.03474), (0.06323, -0.01443, -0.2014), (0.0948, -0.02164, -0.1597), (0.06323, -0.01443, 0.07641), (0.0948, -0.02164, 0.03474), (0.02814, -0.05844, -0.2014), (0.04219, -0.08761, -0.1597), (0.02814, -0.05844, 0.07641), (0.04219, -0.08761, 0.03474), (-0.02814, -0.05844, -0.2014), (-0.04219, -0.08761, -0.1597), (-0.02814, -0.05844, 0.07641), (-0.04219, -0.08761, 0.03474), (-0.06323, -0.01443, -0.2014), (-0.0948, -0.02164, -0.1597), (-0.06323, -0.01443, 0.07641), (-0.0948, -0.02164, 0.03474), (-0.05071, 0.04044, -0.2014), (-0.07602, 0.06063, -0.1597), (-0.05071, 0.04044, 0.07641), (-0.07602, 0.06063, 0.03474)], [], [(1, 5, 4, 0), (7, 3, 2, 6), (5, 9, 8, 4), (11, 7, 6, 10), (9, 13, 12, 8), (15, 11, 10, 14), (13, 17, 16, 12), (19, 15, 14, 18), (17, 21, 20, 16), (23, 19, 18, 22), (21, 25, 24, 20), (27, 23, 22, 26), (25, 1, 0, 24), (3, 27, 26, 2), (0, 4, 8, 12, 16, 20, 24), (1, 3, 7, 5), (25, 27, 3, 1), (6, 2, 26, 22, 18, 14, 10), (5, 7, 11, 9), (9, 11, 15, 13), (13, 15, 19, 17), (17, 19, 23, 21), (21, 23, 27, 25)])
me_cylinder_006.polygons.foreach_set('use_smooth', [True] * 23)
_uv = me_cylinder_006.uv_layers.new(name='UVMap')
_uv.uv.foreach_set('vector', [0.7347, 0.3781, 0.8418, 0.3265, 0.8061, 0.2981, 0.7347, 0.3325, 0.5565, 0.3265, 0.4494, 0.3781, 0.4494, 0.3325, 0.5208, 0.2981, 0.8418, 0.3265, 0.8682, 0.2106, 0.8238, 0.2208, 0.8061, 0.2981, 0.5829, 0.2106, 0.5565, 0.3265, 0.5208, 0.2981, 0.5384, 0.2208, 0.8682, 0.2106, 0.7941, 0.1177, 0.7743, 0.1588, 0.8238, 0.2208, 0.5088, 0.1177, 0.5829, 0.2106, 0.5384, 0.2208, 0.489, 0.1588, 0.7941, 0.1177, 0.6753, 0.1177, 0.6951, 0.1588, 0.7743, 0.1588, 0.39, 0.1177, 0.5088, 0.1177, 0.489, 0.1588, 0.4098, 0.1588, 0.6753, 0.1177, 0.6012, 0.2106, 0.6456, 0.2208, 0.6951, 0.1588, 0.3159, 0.2106, 0.39, 0.1177, 0.4098, 0.1588, 0.3603, 0.2208, 0.6012, 0.2106, 0.6276, 0.3265, 0.6633, 0.2981, 0.6456, 0.2208, 0.3423, 0.3265, 0.3159, 0.2106, 0.3603, 0.2208, 0.378, 0.2981, 0.6276, 0.3265, 0.7347, 0.3781, 0.7347, 0.3325, 0.6633, 0.2981, 0.4494, 0.3781, 0.3423, 0.3265, 0.378, 0.2981, 0.4494, 0.3325, 0.7347, 0.3325, 0.8061, 0.2981, 0.8238, 0.2208, 0.7743, 0.1588, 0.6951, 0.1588, 0.6456, 0.2208, 0.6633, 0.2981, 0.8774, 0.4266, 0.8774, 0.6263, 0.7958, 0.6263, 0.7958, 0.4266, 0.3882, 0.4266, 0.3882, 0.6263, 0.3067, 0.6263, 0.3067, 0.4266, 0.5208, 0.2981, 0.4494, 0.3325, 0.378, 0.2981, 0.3603, 0.2208, 0.4098, 0.1588, 0.489, 0.1588, 0.5384, 0.2208, 0.7958, 0.4266, 0.7958, 0.6263, 0.7143, 0.6263, 0.7143, 0.4266, 0.7143, 0.4266, 0.7143, 0.6263, 0.6328, 0.6263, 0.6328, 0.4266, 0.6328, 0.4266, 0.6328, 0.6263, 0.5513, 0.6263, 0.5513, 0.4266, 0.5513, 0.4266, 0.5513, 0.6263, 0.4698, 0.6263, 0.4698, 0.4266, 0.4698, 0.4266, 0.4698, 0.6263, 0.3882, 0.6263, 0.3882, 0.4266])
me_cylinder_006.materials.append(mat_albedo_002)
me_cylinder_006.update()
me_cylinder_008 = bpy.data.meshes.new('Cylinder.008')
me_cylinder_008.from_pydata([(-1.981e-09, 0.06486, -0.2014), (-5.323e-10, 0.09724, -0.1597), (9.167e-10, 0.06486, 0.07641), (-5.323e-10, 0.09724, 0.03474), (0.05071, 0.04044, -0.2014), (0.07602, 0.06063, -0.1597), (0.05071, 0.04044, 0.07641), (0.07602, 0.06063, 0.03474), (0.06323, -0.01443, -0.2014), (0.0948, -0.02164, -0.1597), (0.06323, -0.01443, 0.07641), (0.0948, -0.02164, 0.03474), (0.02814, -0.05844, -0.2014), (0.04219, -0.08761, -0.1597), (0.02814, -0.05844, 0.07641), (0.04219, -0.08761, 0.03474), (-0.02814, -0.05844, -0.2014), (-0.04219, -0.08761, -0.1597), (-0.02814, -0.05844, 0.07641), (-0.04219, -0.08761, 0.03474), (-0.06323, -0.01443, -0.2014), (-0.0948, -0.02164, -0.1597), (-0.06323, -0.01443, 0.07641), (-0.0948, -0.02164, 0.03474), (-0.05071, 0.04044, -0.2014), (-0.07602, 0.06063, -0.1597), (-0.05071, 0.04044, 0.07641), (-0.07602, 0.06063, 0.03474)], [], [(1, 5, 4, 0), (7, 3, 2, 6), (5, 9, 8, 4), (11, 7, 6, 10), (9, 13, 12, 8), (15, 11, 10, 14), (13, 17, 16, 12), (19, 15, 14, 18), (17, 21, 20, 16), (23, 19, 18, 22), (21, 25, 24, 20), (27, 23, 22, 26), (25, 1, 0, 24), (3, 27, 26, 2), (0, 4, 8, 12, 16, 20, 24), (1, 3, 7, 5), (25, 27, 3, 1), (6, 2, 26, 22, 18, 14, 10), (5, 7, 11, 9), (9, 11, 15, 13), (13, 15, 19, 17), (17, 19, 23, 21), (21, 23, 27, 25)])
me_cylinder_008.polygons.foreach_set('use_smooth', [True] * 23)
_uv = me_cylinder_008.uv_layers.new(name='UVMap')
_uv.uv.foreach_set('vector', [0.7347, 0.3781, 0.8418, 0.3265, 0.8061, 0.2981, 0.7347, 0.3325, 0.5565, 0.3265, 0.4494, 0.3781, 0.4494, 0.3325, 0.5208, 0.2981, 0.8418, 0.3265, 0.8682, 0.2106, 0.8238, 0.2208, 0.8061, 0.2981, 0.5829, 0.2106, 0.5565, 0.3265, 0.5208, 0.2981, 0.5384, 0.2208, 0.8682, 0.2106, 0.7941, 0.1177, 0.7743, 0.1588, 0.8238, 0.2208, 0.5088, 0.1177, 0.5829, 0.2106, 0.5384, 0.2208, 0.489, 0.1588, 0.7941, 0.1177, 0.6753, 0.1177, 0.6951, 0.1588, 0.7743, 0.1588, 0.39, 0.1177, 0.5088, 0.1177, 0.489, 0.1588, 0.4098, 0.1588, 0.6753, 0.1177, 0.6012, 0.2106, 0.6456, 0.2208, 0.6951, 0.1588, 0.3159, 0.2106, 0.39, 0.1177, 0.4098, 0.1588, 0.3603, 0.2208, 0.6012, 0.2106, 0.6276, 0.3265, 0.6633, 0.2981, 0.6456, 0.2208, 0.3423, 0.3265, 0.3159, 0.2106, 0.3603, 0.2208, 0.378, 0.2981, 0.6276, 0.3265, 0.7347, 0.3781, 0.7347, 0.3325, 0.6633, 0.2981, 0.4494, 0.3781, 0.3423, 0.3265, 0.378, 0.2981, 0.4494, 0.3325, 0.7347, 0.3325, 0.8061, 0.2981, 0.8238, 0.2208, 0.7743, 0.1588, 0.6951, 0.1588, 0.6456, 0.2208, 0.6633, 0.2981, 0.8774, 0.4266, 0.8774, 0.6263, 0.7958, 0.6263, 0.7958, 0.4266, 0.3882, 0.4266, 0.3882, 0.6263, 0.3067, 0.6263, 0.3067, 0.4266, 0.5208, 0.2981, 0.4494, 0.3325, 0.378, 0.2981, 0.3603, 0.2208, 0.4098, 0.1588, 0.489, 0.1588, 0.5384, 0.2208, 0.7958, 0.4266, 0.7958, 0.6263, 0.7143, 0.6263, 0.7143, 0.4266, 0.7143, 0.4266, 0.7143, 0.6263, 0.6328, 0.6263, 0.6328, 0.4266, 0.6328, 0.4266, 0.6328, 0.6263, 0.5513, 0.6263, 0.5513, 0.4266, 0.5513, 0.4266, 0.5513, 0.6263, 0.4698, 0.6263, 0.4698, 0.4266, 0.4698, 0.4266, 0.4698, 0.6263, 0.3882, 0.6263, 0.3882, 0.4266])
me_cylinder_008.materials.append(mat_albedo_003)
me_cylinder_008.update()
me_cylinder_007 = bpy.data.meshes.new('Cylinder.007')
me_cylinder_007.from_pydata([(-1.981e-09, 0.06486, -0.2014), (-5.323e-10, 0.09724, -0.1597), (9.167e-10, 0.06486, 0.07641), (-5.323e-10, 0.09724, 0.03474), (0.05071, 0.04044, -0.2014), (0.07602, 0.06063, -0.1597), (0.05071, 0.04044, 0.07641), (0.07602, 0.06063, 0.03474), (0.06323, -0.01443, -0.2014), (0.0948, -0.02164, -0.1597), (0.06323, -0.01443, 0.07641), (0.0948, -0.02164, 0.03474), (0.02814, -0.05844, -0.2014), (0.04219, -0.08761, -0.1597), (0.02814, -0.05844, 0.07641), (0.04219, -0.08761, 0.03474), (-0.02814, -0.05844, -0.2014), (-0.04219, -0.08761, -0.1597), (-0.02814, -0.05844, 0.07641), (-0.04219, -0.08761, 0.03474), (-0.06323, -0.01443, -0.2014), (-0.0948, -0.02164, -0.1597), (-0.06323, -0.01443, 0.07641), (-0.0948, -0.02164, 0.03474), (-0.05071, 0.04044, -0.2014), (-0.07602, 0.06063, -0.1597), (-0.05071, 0.04044, 0.07641), (-0.07602, 0.06063, 0.03474)], [], [(1, 5, 4, 0), (7, 3, 2, 6), (5, 9, 8, 4), (11, 7, 6, 10), (9, 13, 12, 8), (15, 11, 10, 14), (13, 17, 16, 12), (19, 15, 14, 18), (17, 21, 20, 16), (23, 19, 18, 22), (21, 25, 24, 20), (27, 23, 22, 26), (25, 1, 0, 24), (3, 27, 26, 2), (0, 4, 8, 12, 16, 20, 24), (1, 3, 7, 5), (25, 27, 3, 1), (6, 2, 26, 22, 18, 14, 10), (5, 7, 11, 9), (9, 11, 15, 13), (13, 15, 19, 17), (17, 19, 23, 21), (21, 23, 27, 25)])
me_cylinder_007.polygons.foreach_set('use_smooth', [True] * 23)
_uv = me_cylinder_007.uv_layers.new(name='UVMap')
_uv.uv.foreach_set('vector', [0.7347, 0.3781, 0.8418, 0.3265, 0.8061, 0.2981, 0.7347, 0.3325, 0.5565, 0.3265, 0.4494, 0.3781, 0.4494, 0.3325, 0.5208, 0.2981, 0.8418, 0.3265, 0.8682, 0.2106, 0.8238, 0.2208, 0.8061, 0.2981, 0.5829, 0.2106, 0.5565, 0.3265, 0.5208, 0.2981, 0.5384, 0.2208, 0.8682, 0.2106, 0.7941, 0.1177, 0.7743, 0.1588, 0.8238, 0.2208, 0.5088, 0.1177, 0.5829, 0.2106, 0.5384, 0.2208, 0.489, 0.1588, 0.7941, 0.1177, 0.6753, 0.1177, 0.6951, 0.1588, 0.7743, 0.1588, 0.39, 0.1177, 0.5088, 0.1177, 0.489, 0.1588, 0.4098, 0.1588, 0.6753, 0.1177, 0.6012, 0.2106, 0.6456, 0.2208, 0.6951, 0.1588, 0.3159, 0.2106, 0.39, 0.1177, 0.4098, 0.1588, 0.3603, 0.2208, 0.6012, 0.2106, 0.6276, 0.3265, 0.6633, 0.2981, 0.6456, 0.2208, 0.3423, 0.3265, 0.3159, 0.2106, 0.3603, 0.2208, 0.378, 0.2981, 0.6276, 0.3265, 0.7347, 0.3781, 0.7347, 0.3325, 0.6633, 0.2981, 0.4494, 0.3781, 0.3423, 0.3265, 0.378, 0.2981, 0.4494, 0.3325, 0.7347, 0.3325, 0.8061, 0.2981, 0.8238, 0.2208, 0.7743, 0.1588, 0.6951, 0.1588, 0.6456, 0.2208, 0.6633, 0.2981, 0.8774, 0.4266, 0.8774, 0.6263, 0.7958, 0.6263, 0.7958, 0.4266, 0.3882, 0.4266, 0.3882, 0.6263, 0.3067, 0.6263, 0.3067, 0.4266, 0.5208, 0.2981, 0.4494, 0.3325, 0.378, 0.2981, 0.3603, 0.2208, 0.4098, 0.1588, 0.489, 0.1588, 0.5384, 0.2208, 0.7958, 0.4266, 0.7958, 0.6263, 0.7143, 0.6263, 0.7143, 0.4266, 0.7143, 0.4266, 0.7143, 0.6263, 0.6328, 0.6263, 0.6328, 0.4266, 0.6328, 0.4266, 0.6328, 0.6263, 0.5513, 0.6263, 0.5513, 0.4266, 0.5513, 0.4266, 0.5513, 0.6263, 0.4698, 0.6263, 0.4698, 0.4266, 0.4698, 0.4266, 0.4698, 0.6263, 0.3882, 0.6263, 0.3882, 0.4266])
me_cylinder_007.materials.append(mat_albedo_004)
me_cylinder_007.update()

# ---- objects
ob_head = bpy.data.objects.new('Head', me_cylinder)
ob_torso = bpy.data.objects.new('Torso', me_cylinder_001)
ob_legfr = bpy.data.objects.new('LegFR', me_cylinder_003)
ob_legfl = bpy.data.objects.new('LegFL', me_cylinder_006)
ob_legbr = bpy.data.objects.new('LegBR', me_cylinder_008)
ob_legbl = bpy.data.objects.new('LegBL', me_cylinder_007)

# ---- transforms, parenting, visibility, modifiers, constraints
ob_head.parent = ob_torso
ob_head.matrix_parent_inverse = Matrix(((1.0, 0.0, -0.0, 3.725e-09), (-0.0, -4.371e-08, 1.0, 0.6627), (0.0, -1.0, -4.371e-08, 0.04163), (-0.0, 0.0, -0.0, 1.0)))
ob_head.location = (0.0, -1.034, 0.6978)
ob_head.use_mesh_mirror_x = True
ob_torso.location = (-3.725e-09, 0.04163, -0.6627)
ob_torso.rotation_euler = (1.571, -0.0, 0.0)
ob_legfr.location = (-0.1229, -0.169, -0.916)
ob_legfl.location = (0.1229, -0.169, -0.916)
ob_legbr.location = (-0.1229, 0.1581, -0.916)
ob_legbl.location = (0.1229, 0.1581, -0.916)

# ---- collection membership
col_collection.objects.link(ob_head)
col_collection.objects.link(ob_torso)
col_collection.objects.link(ob_legfr)
col_collection.objects.link(ob_legfl)
col_collection.objects.link(ob_legbr)
col_collection.objects.link(ob_legbl)

# ---- scene / render settings (as saved in the file)
scene.frame_start = 1; scene.frame_end = 250; scene.frame_set(1)
scene.render.engine = 'BLENDER_EEVEE_NEXT'
bpy.context.view_layer.update()

# ---- added for rendering (the .blend has no active camera and no usable light): camera, sun
cam_auto = bpy.data.cameras.new('AutoCamera')
cam_auto.lens = 50.0
cam_auto.sensor_width = 36.0
cam_auto.clip_end = 1000.0
ob_auto_camera = bpy.data.objects.new('AutoCamera', cam_auto)
scene.collection.objects.link(ob_auto_camera)
ob_auto_camera.location = (3.74882, -4.62354, 2.98071)
ob_auto_camera.rotation_euler = (1.09748, -7.21219e-08, 0.694738)
scene.camera = ob_auto_camera
light_auto_sun = bpy.data.lights.new('AutoSun', 'SUN')
light_auto_sun.energy = 3.0
light_auto_sun.angle = 0.0523599
ob_auto_sun = bpy.data.objects.new('AutoSun', light_auto_sun)
scene.collection.objects.link(ob_auto_sun)
ob_auto_sun.rotation_euler = (0.872665, 0.174533, 0.523599)
bpy.context.view_layer.update()
